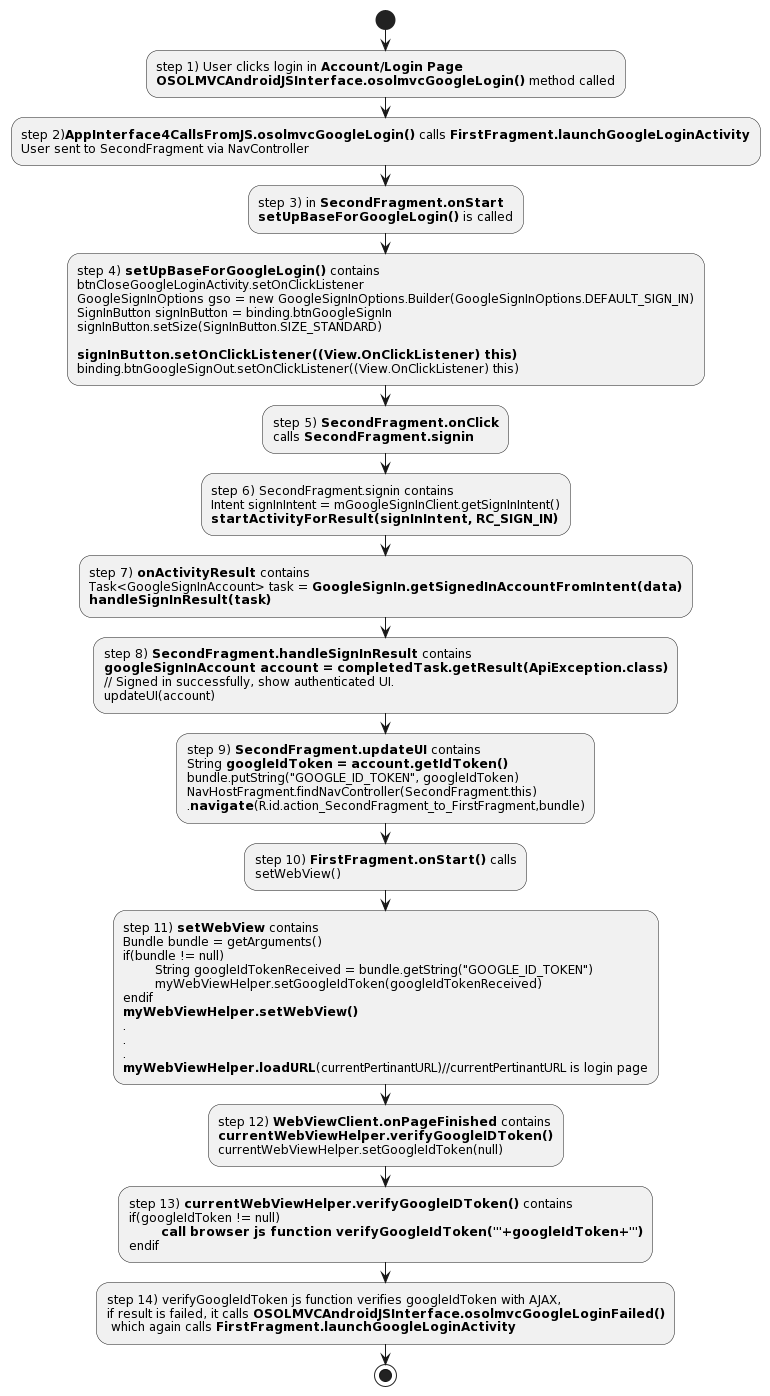

The diagram above was rendered by PlantUML. Its source (embedded in the PNG):
@startuml
start

:step 1) User clicks login in **Account/Login Page**
**OSOLMVCAndroidJSInterface.osolmvcGoogleLogin()** method called;

:step 2)**AppInterface4CallsFromJS.osolmvcGoogleLogin()** calls **FirstFragment.launchGoogleLoginActivity**
User sent to SecondFragment via NavController;

:step 3) in **SecondFragment.onStart**
**setUpBaseForGoogleLogin()** is called;

:step 4) **setUpBaseForGoogleLogin()** contains
btnCloseGoogleLoginActivity.setOnClickListener
GoogleSignInOptions gso = new GoogleSignInOptions.Builder(GoogleSignInOptions.DEFAULT_SIGN_IN)
SignInButton signInButton = binding.btnGoogleSignIn
signInButton.setSize(SignInButton.SIZE_STANDARD)

**signInButton.setOnClickListener((View.OnClickListener) this)**
binding.btnGoogleSignOut.setOnClickListener((View.OnClickListener) this);

:step 5) **SecondFragment.onClick**
calls **SecondFragment.signin**;

:step 6) SecondFragment.signin contains
Intent signInIntent = mGoogleSignInClient.getSignInIntent()
**startActivityForResult(signInIntent, RC_SIGN_IN)**;

:step 7) **onActivityResult** contains
Task<GoogleSignInAccount> task = **GoogleSignIn.getSignedInAccountFromIntent(data)**
**handleSignInResult(task)**;

:step 8) **SecondFragment.handleSignInResult** contains
**googleSignInAccount account = completedTask.getResult(ApiException.class)**
// Signed in successfully, show authenticated UI.
updateUI(account);

:step 9) **SecondFragment.updateUI** contains
String **googleIdToken = account.getIdToken()**
bundle.putString("GOOGLE_ID_TOKEN", googleIdToken)
NavHostFragment.findNavController(SecondFragment.this)		
.**navigate**(R.id.action_SecondFragment_to_FirstFragment,bundle);

:step 10) **FirstFragment.onStart()** calls
setWebView();

:step 11) **setWebView** contains 
Bundle bundle = getArguments()
if(bundle != null) 
	String googleIdTokenReceived = bundle.getString("GOOGLE_ID_TOKEN")
	myWebViewHelper.setGoogleIdToken(googleIdTokenReceived)
endif
**myWebViewHelper.setWebView()**
.
.
.
**myWebViewHelper.loadURL**(currentPertinantURL)//currentPertinantURL is login page;

:step 12) **WebViewClient.onPageFinished** contains
**currentWebViewHelper.verifyGoogleIDToken()**
currentWebViewHelper.setGoogleIdToken(null);

:step 13) **currentWebViewHelper.verifyGoogleIDToken()** contains
if(googleIdToken != null)
	**call browser js function verifyGoogleIdToken('"+googleIdToken+"')**
endif;

:step 14) verifyGoogleIdToken js function verifies googleIdToken with AJAX, 
if result is failed, it calls **OSOLMVCAndroidJSInterface.osolmvcGoogleLoginFailed()**
 which again calls **FirstFragment.launchGoogleLoginActivity**;



stop
@enduml